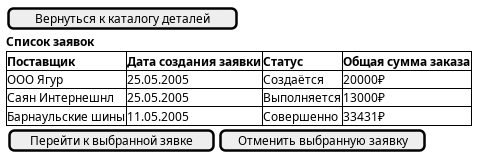

The diagram above was rendered by PlantUML. Its source (embedded in the PNG):
@startsalt Список заявок
{
    [Вернуться к каталогу деталей]
    <b>Список заявок
    {# <b>Поставщик| <b>Дата создания заявки | <b>Статус | <b>Общая сумма заказа
    ООО Ягур|25.05.2005 | Создаётся | 20000₽ 
    Саян Интернешнл|25.05.2005 | Выполняется | 13000₽
    Барнаульские шины|11.05.2005 | Совершенно  | 33431₽
    }
    {
        [Перейти к выбранной зявке]| [Отменить выбранную заявку]
    }
    
}
@endsalt